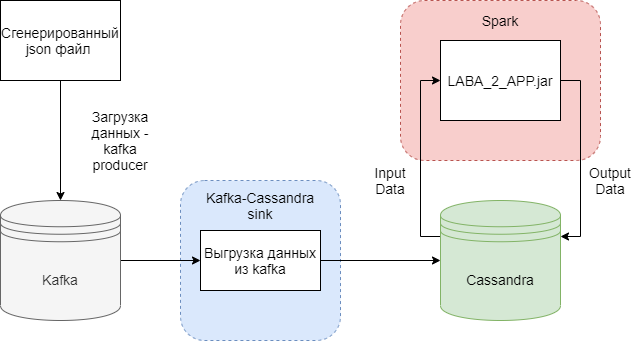

The diagram above was exported from draw.io. Its source (the exported page's mxGraphModel, read from the mxfile embedded in the PNG):
<mxGraphModel dx="1185" dy="685" grid="1" gridSize="10" guides="1" tooltips="1" connect="1" arrows="1" fold="1" page="1" pageScale="1" pageWidth="1169" pageHeight="1654" background="none" math="0" shadow="0">
  <root>
    <mxCell id="0" />
    <mxCell id="1" parent="0" />
    <mxCell id="J6cTH41ZBdQEtoXw9NPz-16" value="" style="rounded=1;whiteSpace=wrap;html=1;fontSize=14;dashed=1;fillColor=#f8cecc;strokeColor=#b85450;" vertex="1" parent="1">
      <mxGeometry x="480" y="40" width="200" height="160" as="geometry" />
    </mxCell>
    <mxCell id="J6cTH41ZBdQEtoXw9NPz-12" value="" style="rounded=1;whiteSpace=wrap;html=1;fontSize=14;dashed=1;fillColor=#dae8fc;strokeColor=#6c8ebf;" vertex="1" parent="1">
      <mxGeometry x="260" y="220" width="160" height="160" as="geometry" />
    </mxCell>
    <mxCell id="J6cTH41ZBdQEtoXw9NPz-5" style="edgeStyle=orthogonalEdgeStyle;rounded=0;orthogonalLoop=1;jettySize=auto;html=1;entryX=0.5;entryY=0;entryDx=0;entryDy=0;" edge="1" parent="1" source="J6cTH41ZBdQEtoXw9NPz-1" target="J6cTH41ZBdQEtoXw9NPz-3">
      <mxGeometry relative="1" as="geometry" />
    </mxCell>
    <mxCell id="J6cTH41ZBdQEtoXw9NPz-1" value="Сгенерированный json файл&amp;nbsp;" style="rounded=0;whiteSpace=wrap;html=1;fontSize=14;" vertex="1" parent="1">
      <mxGeometry x="80" y="40" width="120" height="80" as="geometry" />
    </mxCell>
    <mxCell id="J6cTH41ZBdQEtoXw9NPz-19" style="edgeStyle=orthogonalEdgeStyle;rounded=0;orthogonalLoop=1;jettySize=auto;html=1;exitX=0;exitY=0.3;exitDx=0;exitDy=0;entryX=0;entryY=0.5;entryDx=0;entryDy=0;fontSize=14;" edge="1" parent="1" source="J6cTH41ZBdQEtoXw9NPz-2" target="J6cTH41ZBdQEtoXw9NPz-15">
      <mxGeometry relative="1" as="geometry" />
    </mxCell>
    <mxCell id="J6cTH41ZBdQEtoXw9NPz-2" value="Cassandra" style="shape=datastore;whiteSpace=wrap;html=1;fontSize=14;fillColor=#d5e8d4;strokeColor=#82b366;" vertex="1" parent="1">
      <mxGeometry x="520" y="240" width="120" height="120" as="geometry" />
    </mxCell>
    <mxCell id="J6cTH41ZBdQEtoXw9NPz-10" style="edgeStyle=orthogonalEdgeStyle;rounded=0;orthogonalLoop=1;jettySize=auto;html=1;exitX=1;exitY=0.5;exitDx=0;exitDy=0;entryX=0;entryY=0.5;entryDx=0;entryDy=0;fontSize=14;" edge="1" parent="1" source="J6cTH41ZBdQEtoXw9NPz-3" target="J6cTH41ZBdQEtoXw9NPz-9">
      <mxGeometry relative="1" as="geometry" />
    </mxCell>
    <mxCell id="J6cTH41ZBdQEtoXw9NPz-3" value="Kafka" style="shape=datastore;whiteSpace=wrap;html=1;fontSize=14;fillColor=#f5f5f5;strokeColor=#666666;fontColor=#333333;" vertex="1" parent="1">
      <mxGeometry x="80" y="240" width="120" height="120" as="geometry" />
    </mxCell>
    <mxCell id="J6cTH41ZBdQEtoXw9NPz-6" value="Загрузка данных - kafka producer" style="text;html=1;align=center;verticalAlign=middle;whiteSpace=wrap;rounded=0;fontSize=14;" vertex="1" parent="1">
      <mxGeometry x="160" y="120" width="80" height="120" as="geometry" />
    </mxCell>
    <mxCell id="J6cTH41ZBdQEtoXw9NPz-11" style="edgeStyle=orthogonalEdgeStyle;rounded=0;orthogonalLoop=1;jettySize=auto;html=1;exitX=1;exitY=0.5;exitDx=0;exitDy=0;entryX=0;entryY=0.5;entryDx=0;entryDy=0;fontSize=14;" edge="1" parent="1" source="J6cTH41ZBdQEtoXw9NPz-9" target="J6cTH41ZBdQEtoXw9NPz-2">
      <mxGeometry relative="1" as="geometry" />
    </mxCell>
    <mxCell id="J6cTH41ZBdQEtoXw9NPz-9" value="Выгрузка данных из kafka" style="rounded=0;whiteSpace=wrap;html=1;fontSize=14;" vertex="1" parent="1">
      <mxGeometry x="280" y="270" width="120" height="60" as="geometry" />
    </mxCell>
    <mxCell id="J6cTH41ZBdQEtoXw9NPz-14" value="Kafka-Cassandra sink" style="text;html=1;strokeColor=none;fillColor=none;align=center;verticalAlign=middle;whiteSpace=wrap;rounded=0;fontSize=14;" vertex="1" parent="1">
      <mxGeometry x="280" y="220" width="120" height="50" as="geometry" />
    </mxCell>
    <mxCell id="J6cTH41ZBdQEtoXw9NPz-18" style="edgeStyle=orthogonalEdgeStyle;rounded=0;orthogonalLoop=1;jettySize=auto;html=1;exitX=1;exitY=0.5;exitDx=0;exitDy=0;entryX=1;entryY=0.3;entryDx=0;entryDy=0;fontSize=14;" edge="1" parent="1" source="J6cTH41ZBdQEtoXw9NPz-15" target="J6cTH41ZBdQEtoXw9NPz-2">
      <mxGeometry relative="1" as="geometry" />
    </mxCell>
    <mxCell id="J6cTH41ZBdQEtoXw9NPz-15" value="LABA_2_APP.jar" style="rounded=0;whiteSpace=wrap;html=1;fontSize=14;" vertex="1" parent="1">
      <mxGeometry x="520" y="80" width="120" height="80" as="geometry" />
    </mxCell>
    <mxCell id="J6cTH41ZBdQEtoXw9NPz-17" value="Spark" style="text;html=1;strokeColor=none;fillColor=none;align=center;verticalAlign=middle;whiteSpace=wrap;rounded=0;fontSize=14;" vertex="1" parent="1">
      <mxGeometry x="520" y="50" width="120" height="20" as="geometry" />
    </mxCell>
    <mxCell id="J6cTH41ZBdQEtoXw9NPz-20" value="Input Data" style="text;html=1;strokeColor=none;fillColor=none;align=center;verticalAlign=middle;whiteSpace=wrap;rounded=0;dashed=1;fontSize=14;" vertex="1" parent="1">
      <mxGeometry x="440" y="200" width="60" height="40" as="geometry" />
    </mxCell>
    <mxCell id="J6cTH41ZBdQEtoXw9NPz-21" value="Output Data" style="text;html=1;strokeColor=none;fillColor=none;align=center;verticalAlign=middle;whiteSpace=wrap;rounded=0;dashed=1;fontSize=14;" vertex="1" parent="1">
      <mxGeometry x="660" y="200" width="60" height="40" as="geometry" />
    </mxCell>
  </root>
</mxGraphModel>